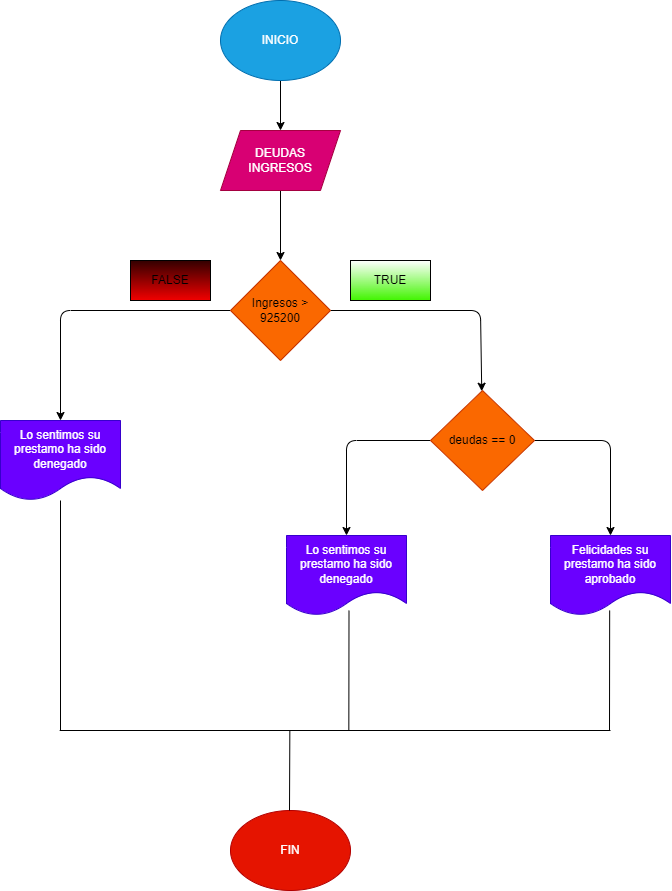

The diagram above was exported from draw.io. Its source (the exported page's mxGraphModel, read from the mxfile embedded in the PNG):
<mxGraphModel dx="1794" dy="1371" grid="1" gridSize="10" guides="1" tooltips="1" connect="1" arrows="1" fold="1" page="1" pageScale="1" pageWidth="827" pageHeight="1169" math="0" shadow="0">
  <root>
    <mxCell id="0" />
    <mxCell id="1" parent="0" />
    <mxCell id="17" value="" style="edgeStyle=none;html=1;" edge="1" parent="1" source="3" target="4">
      <mxGeometry relative="1" as="geometry" />
    </mxCell>
    <mxCell id="3" value="INICIO" style="ellipse;whiteSpace=wrap;html=1;fillColor=#1ba1e2;fontColor=#ffffff;strokeColor=#006EAF;" vertex="1" parent="1">
      <mxGeometry x="330" y="130" width="120" height="80" as="geometry" />
    </mxCell>
    <mxCell id="18" value="" style="edgeStyle=none;html=1;" edge="1" parent="1" source="4" target="5">
      <mxGeometry relative="1" as="geometry" />
    </mxCell>
    <mxCell id="4" value="DEUDAS&lt;br&gt;INGRESOS" style="shape=parallelogram;perimeter=parallelogramPerimeter;whiteSpace=wrap;html=1;fixedSize=1;fillColor=#d80073;fontColor=#ffffff;strokeColor=#A50040;" vertex="1" parent="1">
      <mxGeometry x="330" y="260" width="120" height="60" as="geometry" />
    </mxCell>
    <mxCell id="12" value="" style="edgeStyle=none;html=1;" edge="1" parent="1" source="5" target="6">
      <mxGeometry relative="1" as="geometry">
        <Array as="points">
          <mxPoint x="590" y="440" />
        </Array>
      </mxGeometry>
    </mxCell>
    <mxCell id="13" style="edgeStyle=none;html=1;exitX=0;exitY=0.5;exitDx=0;exitDy=0;entryX=0.5;entryY=0;entryDx=0;entryDy=0;" edge="1" parent="1" source="5" target="8">
      <mxGeometry relative="1" as="geometry">
        <Array as="points">
          <mxPoint x="170" y="440" />
        </Array>
      </mxGeometry>
    </mxCell>
    <mxCell id="5" value="Ingresos &amp;gt; 925200" style="rhombus;whiteSpace=wrap;html=1;fillColor=#fa6800;fontColor=#000000;strokeColor=#C73500;" vertex="1" parent="1">
      <mxGeometry x="340" y="390" width="100" height="100" as="geometry" />
    </mxCell>
    <mxCell id="10" style="edgeStyle=none;html=1;exitX=0;exitY=0.5;exitDx=0;exitDy=0;entryX=0.5;entryY=0;entryDx=0;entryDy=0;" edge="1" parent="1" source="6" target="9">
      <mxGeometry relative="1" as="geometry">
        <Array as="points">
          <mxPoint x="456" y="570" />
        </Array>
      </mxGeometry>
    </mxCell>
    <mxCell id="11" style="edgeStyle=none;html=1;exitX=1;exitY=0.5;exitDx=0;exitDy=0;entryX=0.5;entryY=0;entryDx=0;entryDy=0;" edge="1" parent="1" source="6" target="7">
      <mxGeometry relative="1" as="geometry">
        <Array as="points">
          <mxPoint x="720" y="570" />
        </Array>
      </mxGeometry>
    </mxCell>
    <mxCell id="6" value="deudas == 0" style="rhombus;whiteSpace=wrap;html=1;fillColor=#fa6800;fontColor=#000000;strokeColor=#C73500;" vertex="1" parent="1">
      <mxGeometry x="540" y="520" width="104" height="100" as="geometry" />
    </mxCell>
    <mxCell id="7" value="Felicidades su prestamo ha sido aprobado" style="shape=document;whiteSpace=wrap;html=1;boundedLbl=1;fillColor=#6a00ff;fontColor=#ffffff;strokeColor=#3700CC;" vertex="1" parent="1">
      <mxGeometry x="660" y="665" width="120" height="80" as="geometry" />
    </mxCell>
    <mxCell id="8" value="Lo sentimos su prestamo ha sido denegado" style="shape=document;whiteSpace=wrap;html=1;boundedLbl=1;fillColor=#6a00ff;fontColor=#ffffff;strokeColor=#3700CC;" vertex="1" parent="1">
      <mxGeometry x="110" y="550" width="120" height="80" as="geometry" />
    </mxCell>
    <mxCell id="9" value="Lo sentimos su prestamo ha sido denegado" style="shape=document;whiteSpace=wrap;html=1;boundedLbl=1;fillColor=#6a00ff;fontColor=#ffffff;strokeColor=#3700CC;" vertex="1" parent="1">
      <mxGeometry x="396" y="665" width="120" height="80" as="geometry" />
    </mxCell>
    <mxCell id="14" value="FALSE" style="whiteSpace=wrap;html=1;gradientColor=#F20000;fillColor=#330000;" vertex="1" parent="1">
      <mxGeometry x="240" y="390" width="80" height="40" as="geometry" />
    </mxCell>
    <mxCell id="15" value="TRUE" style="whiteSpace=wrap;html=1;gradientColor=#41F500;" vertex="1" parent="1">
      <mxGeometry x="460" y="390" width="80" height="40" as="geometry" />
    </mxCell>
    <mxCell id="19" value="FIN" style="ellipse;whiteSpace=wrap;html=1;fillColor=#e51400;fontColor=#ffffff;strokeColor=#B20000;" vertex="1" parent="1">
      <mxGeometry x="340" y="940" width="120" height="80" as="geometry" />
    </mxCell>
    <mxCell id="22" value="" style="endArrow=none;html=1;" edge="1" parent="1">
      <mxGeometry width="50" height="50" relative="1" as="geometry">
        <mxPoint x="170" y="860" as="sourcePoint" />
        <mxPoint x="170" y="630" as="targetPoint" />
      </mxGeometry>
    </mxCell>
    <mxCell id="23" value="" style="endArrow=none;html=1;" edge="1" parent="1">
      <mxGeometry width="50" height="50" relative="1" as="geometry">
        <mxPoint x="169.16999999999976" y="860" as="sourcePoint" />
        <mxPoint x="720" y="860" as="targetPoint" />
      </mxGeometry>
    </mxCell>
    <mxCell id="24" value="" style="endArrow=none;html=1;" edge="1" parent="1">
      <mxGeometry width="50" height="50" relative="1" as="geometry">
        <mxPoint x="719" y="860" as="sourcePoint" />
        <mxPoint x="719.1699999999997" y="740" as="targetPoint" />
      </mxGeometry>
    </mxCell>
    <mxCell id="25" value="" style="endArrow=none;html=1;" edge="1" parent="1">
      <mxGeometry width="50" height="50" relative="1" as="geometry">
        <mxPoint x="458.33" y="860" as="sourcePoint" />
        <mxPoint x="458.4999999999996" y="740" as="targetPoint" />
      </mxGeometry>
    </mxCell>
    <mxCell id="26" value="" style="endArrow=none;html=1;" edge="1" parent="1">
      <mxGeometry width="50" height="50" relative="1" as="geometry">
        <mxPoint x="399" y="940" as="sourcePoint" />
        <mxPoint x="399.3399999999996" y="860" as="targetPoint" />
      </mxGeometry>
    </mxCell>
  </root>
</mxGraphModel>